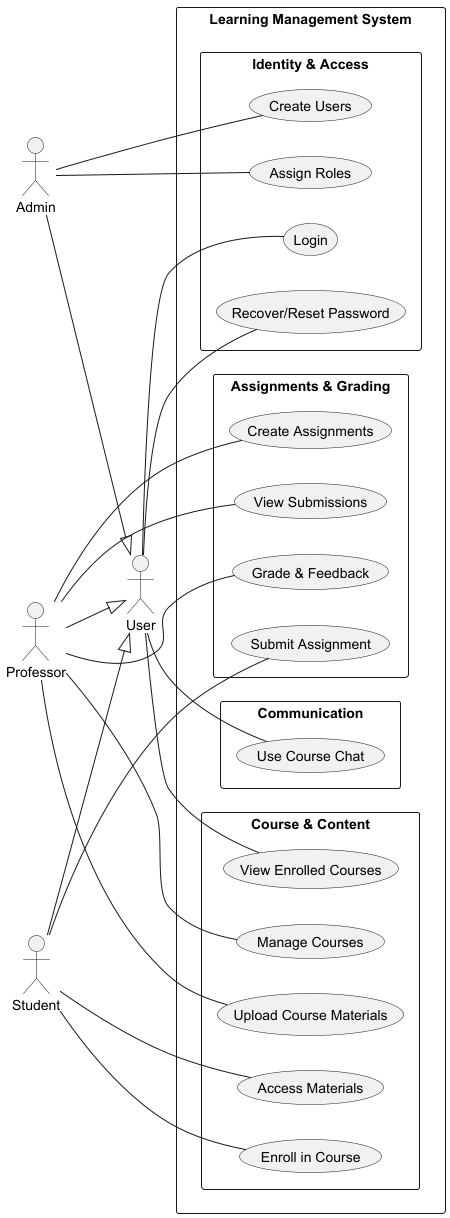

The diagram above was rendered by PlantUML. Its source (embedded in the PNG):
@startuml
left to right direction
skinparam packageStyle rectangle
skinparam shadowing false

actor "User" as user
actor "Admin" as admin
actor "Professor" as teacher
actor "Student" as student

admin --|> user
teacher --|> user
student --|> user

rectangle "Learning Management System" {

  package "Identity & Access" {
    usecase "Login" as login
    usecase "Recover/Reset Password" as reset
    usecase "Create Users" as UC1
    usecase "Assign Roles" as UC2
  }

  package "Course & Content" {
    usecase "Manage Courses" as UC4
    usecase "Enroll in Course" as UC6
    usecase "View Enrolled Courses" as UC7
    usecase "Upload Course Materials" as UC8
    usecase "Access Materials" as UC9
  }

  package "Assignments & Grading" {
    usecase "Create Assignments" as UC10
    usecase "Submit Assignment" as UC12
    usecase "View Submissions" as UC13
    usecase "Grade & Feedback" as UC14
  }

  package "Communication" {
    usecase "Use Course Chat" as UC15
  }
}

' Ações comuns a todos (via User)
user -- login
user -- reset
user -- UC7
user -- UC15

admin -- UC1
admin -- UC2

teacher -- UC4
teacher -- UC8
teacher -- UC10
teacher -- UC13
teacher -- UC14

student -- UC6
student -- UC9
student -- UC12

@enduml